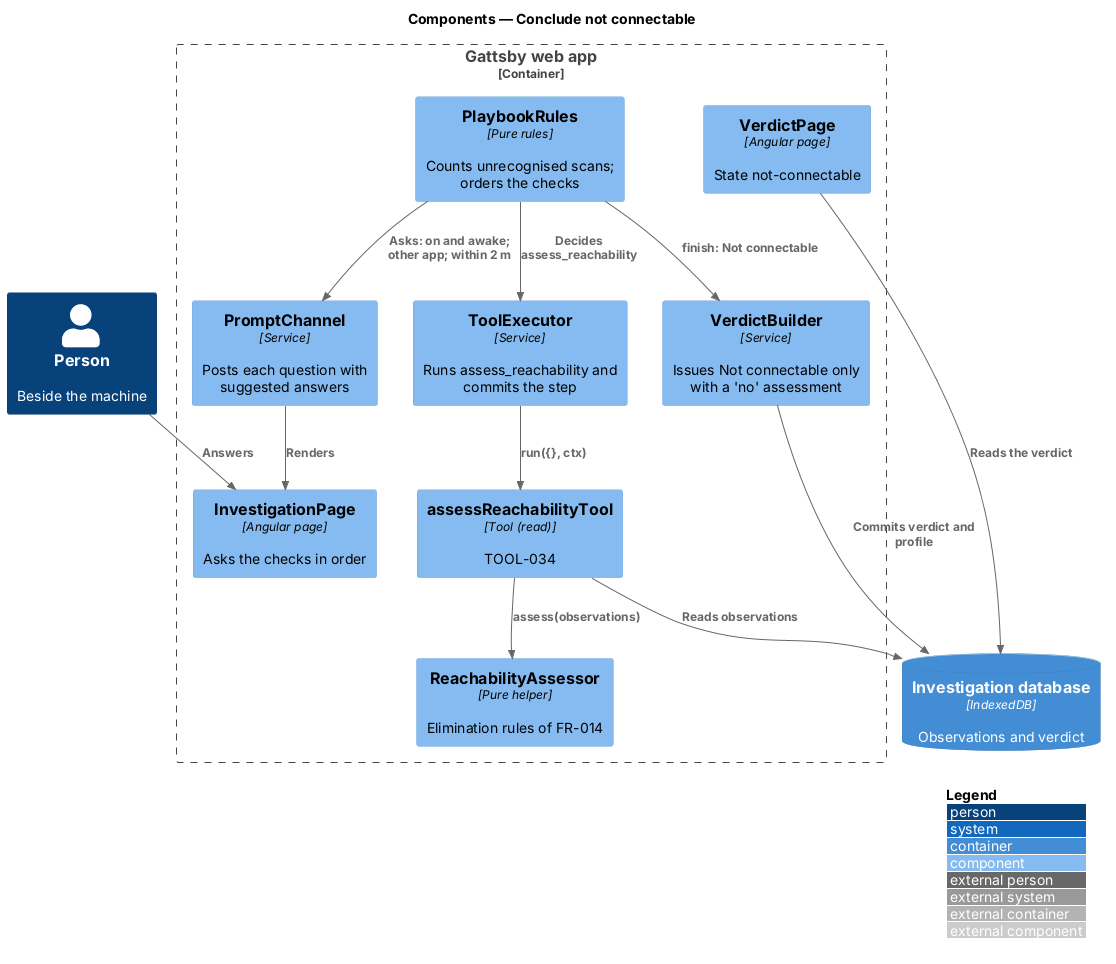

The diagram above was rendered by PlantUML. Its source (embedded in the PNG):
@startuml
!include <C4/C4_Component>
LAYOUT_WITH_LEGEND()
title Components — Conclude not connectable

Person(person, "Person", "Beside the machine")
Container_Boundary(spa, "Gattsby web app") {
  Component(page, "InvestigationPage", "Angular page", "Asks the checks in order")
  Component(channel, "PromptChannel", "Service", "Posts each question with suggested answers")
  Component(rules, "PlaybookRules", "Pure rules", "Counts unrecognised scans; orders the checks")
  Component(executor, "ToolExecutor", "Service", "Runs assess_reachability and commits the step")
  Component(tool, "assessReachabilityTool", "Tool (read)", "TOOL-034")
  Component(assessor, "ReachabilityAssessor", "Pure helper", "Elimination rules of FR-014")
  Component(verdict, "VerdictBuilder", "Service", "Issues Not connectable only with a 'no' assessment")
  Component(vpage, "VerdictPage", "Angular page", "State not-connectable")
}
ContainerDb(idb, "Investigation database", "IndexedDB", "Observations and verdict")

Rel(rules, channel, "Asks: on and awake; other app; within 2 m")
Rel(channel, page, "Renders")
Rel(person, page, "Answers")
Rel(rules, executor, "Decides assess_reachability")
Rel(executor, tool, "run({}, ctx)")
Rel(tool, idb, "Reads observations")
Rel(tool, assessor, "assess(observations)")
Rel(rules, verdict, "finish: Not connectable")
Rel(verdict, idb, "Commits verdict and profile")
Rel(vpage, idb, "Reads the verdict")
@enduml